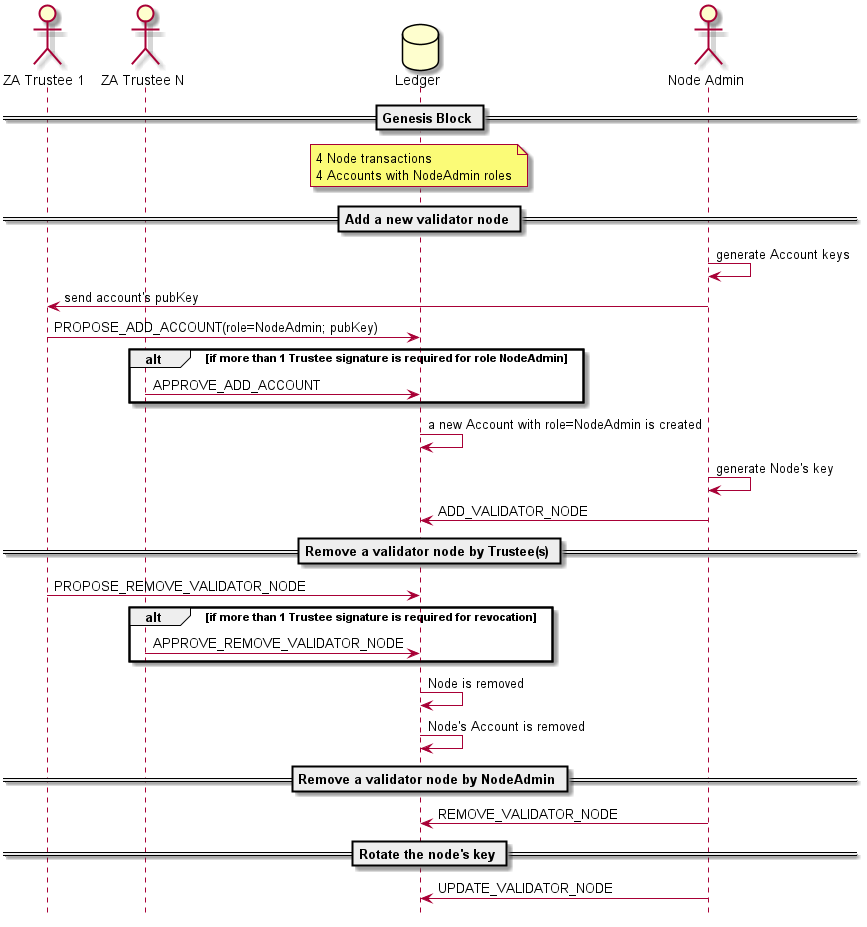

The diagram above was rendered by PlantUML. Its source (embedded in the PNG):
@startuml
!pragma teoz true
hide footbox

actor "ZA Trustee 1" as T1
actor "ZA Trustee N" as TN
database Ledger as L
actor "Node Admin" as NA

== Genesis Block ==
note over L
4 Node transactions
4 Accounts with NodeAdmin roles
end note

== Add a new validator node ==
NA -> NA: generate Account keys
NA -> T1: send account's pubKey
T1 -> L: PROPOSE_ADD_ACCOUNT(role=NodeAdmin; pubKey)

alt if more than 1 Trustee signature is required for role NodeAdmin
    TN -> L: APPROVE_ADD_ACCOUNT
end alt

L -> L: a new Account with role=NodeAdmin is created

NA -> NA: generate Node's key
NA -> L: ADD_VALIDATOR_NODE

== Remove a validator node by Trustee(s) ==
T1 -> L: PROPOSE_REMOVE_VALIDATOR_NODE

alt if more than 1 Trustee signature is required for revocation
    TN -> L: APPROVE_REMOVE_VALIDATOR_NODE
end alt

L -> L: Node is removed
L -> L: Node's Account is removed

== Remove a validator node by NodeAdmin ==
NA -> L: REMOVE_VALIDATOR_NODE

== Rotate the node's key ==

NA -> L: UPDATE_VALIDATOR_NODE

@enduml